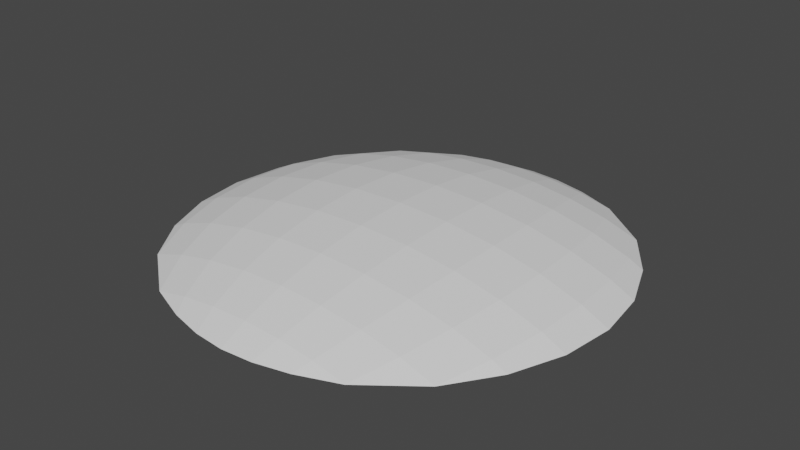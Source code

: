# Source: lens.blend  (saved by Blender 3.2.14; exported with 4.5.12 LTS)
import bpy
from mathutils import Matrix  # noqa: F401  (used for matrix-valued properties, if any)

bpy.ops.wm.read_factory_settings(use_empty=True)
scene = bpy.context.scene
scene.name = 'Scene'

# ---- collections
col_collection = bpy.data.collections.new('Collection'); scene.collection.children.link(col_collection)

# ---- world
world_world = bpy.data.worlds.new('World'); scene.world = world_world
world_world.use_nodes = True; world_world.node_tree.nodes.clear()
_N = world_world.node_tree.nodes; _L = world_world.node_tree.links
n0 = _N.new('ShaderNodeOutputWorld'); n0.name = 'World Output'; n0.location = (300, 300)
n1 = _N.new('ShaderNodeBackground'); n1.name = 'Background'; n1.location = (10, 300)
n1.inputs[0].default_value = (0.05088, 0.05088, 0.05088, 1.0)
_L.new(n1.outputs[0], n0.inputs[0])
n0.is_active_output = True
world_world.color = (0.05088, 0.05088, 0.05088)
world_world.use_sun_shadow = False
world_world.sun_shadow_jitter_overblur = 0.0

# ---- meshes
me_x = bpy.data.meshes.new('구체')
me_x.from_pydata([(1.448, 1.368, 0.0007167), (1.609, 0.9424, 0.06606), (1.708, 0.4804, 0.1063), (1.741, -1.296e-07, 0.1199), (1.708, -0.4804, 0.1063), (1.609, -0.9424, 0.06606), (1.448, -1.368, 0.0007169), (0.9675, 1.741, 0.0007168), (1.138, 1.368, 0.1041), (1.264, 0.9424, 0.181), (1.342, 0.4804, 0.2283), (1.368, -1.242e-07, 0.2442), (1.342, -0.4804, 0.2283), (1.264, -0.9424, 0.181), (1.138, -1.368, 0.1041), (0.9675, -1.741, 0.000717), (0.6664, 1.741, 0.06606), (0.7836, 1.368, 0.181), (0.8707, 0.9424, 0.2663), (0.9243, 0.4804, 0.3189), (0.9424, -1.201e-07, 0.3367), (0.9243, -0.4804, 0.3189), (0.8707, -0.9424, 0.2663), (0.7836, -1.368, 0.181), (0.6664, -1.741, 0.06606), (0.3397, 1.741, 0.1063), (0.3995, 1.368, 0.2283), (0.4439, 0.9424, 0.3189), (0.4712, 0.4804, 0.3747), (0.4804, -1.177e-07, 0.3936), (0.4712, -0.4804, 0.3747), (0.4439, -0.9424, 0.3189), (0.3995, -1.368, 0.2283), (0.3397, -1.741, 0.1063), (1.042e-07, 1.741, 0.1199), (-4.263e-08, 1.368, 0.2442), (3.076e-08, 0.9424, 0.3367), (-1.894e-07, 0.4804, 0.3936), (-6.665e-07, -1.168e-07, 0.4128), (-1.894e-07, -0.4804, 0.3936), (-2.995e-07, -0.9424, 0.3367), (-1.16e-07, -1.368, 0.2442), (1.042e-07, -1.741, 0.1199), (-0.3397, 1.741, 0.1063), (-0.3995, 1.368, 0.2283), (-0.4439, 0.9424, 0.3189), (-0.4712, 0.4804, 0.3747), (-0.4804, -1.177e-07, 0.3936), (-0.4712, -0.4804, 0.3747), (-0.4439, -0.9424, 0.3189), (-0.3995, -1.368, 0.2283), (-0.3397, -1.741, 0.1063), (-0.6664, 1.741, 0.06606), (-0.7836, 1.368, 0.181), (-0.8707, 0.9424, 0.2663), (-0.9243, 0.4804, 0.3189), (-0.9424, -1.201e-07, 0.3367), (-0.9243, -0.4804, 0.3189), (-0.8707, -0.9424, 0.2663), (-0.7836, -1.368, 0.181), (-0.6664, -1.741, 0.06606), (-0.9675, 1.741, 0.0007168), (-1.138, 1.368, 0.1041), (-1.264, 0.9424, 0.181), (-1.342, 0.4804, 0.2283), (-1.368, -1.242e-07, 0.2442), (-1.342, -0.4804, 0.2283), (-1.264, -0.9424, 0.181), (-1.138, -1.368, 0.1041), (-0.9675, -1.741, 0.0007169), (-1.448, 1.368, 0.0007167), (-1.609, 0.9424, 0.06606), (-1.708, 0.4804, 0.1063), (-1.741, -1.296e-07, 0.1199), (-1.708, -0.4804, 0.1063), (-1.609, -0.9424, 0.06606), (-1.448, -1.368, 0.0007168), (1.534, 0.8987, 0.03575), (1.629, 0.4582, 0.07412), (1.661, -1.261e-07, 0.08707), (1.629, -0.4582, 0.07412), (1.534, -0.8987, 0.03575), (1.085, 1.305, 0.07204), (1.205, 0.8987, 0.1453), (1.28, 0.4582, 0.1904), (1.305, -1.209e-07, 0.2057), (1.28, -0.4582, 0.1904), (1.205, -0.8987, 0.1453), (1.085, -1.305, 0.07204), (0.6355, 1.661, 0.03575), (0.7472, 1.305, 0.1453), (0.8303, 0.8987, 0.2267), (0.8814, 0.4582, 0.2769), (0.8987, -1.17e-07, 0.2938), (0.8814, -0.4582, 0.2769), (0.8303, -0.8987, 0.2267), (0.7472, -1.305, 0.1453), (0.6355, -1.661, 0.03575), (0.324, 1.661, 0.07412), (0.3809, 1.305, 0.1904), (0.4233, 0.8987, 0.2769), (0.4494, 0.4582, 0.3301), (0.4582, -1.146e-07, 0.3481), (0.4494, -0.4582, 0.3301), (0.4233, -0.8987, 0.2769), (0.3809, -1.305, 0.1904), (0.324, -1.661, 0.07412), (9.88e-08, 1.661, 0.08707), (-4.118e-08, 1.305, 0.2057), (2.881e-08, 0.8987, 0.2938), (-1.812e-07, 0.4582, 0.3481), (-6.361e-07, -1.138e-07, 0.3664), (-1.812e-07, -0.4582, 0.3481), (-2.861e-07, -0.8987, 0.2938), (-1.112e-07, -1.305, 0.2057), (9.88e-08, -1.661, 0.08708), (-0.324, 1.661, 0.07412), (-0.3809, 1.305, 0.1904), (-0.4233, 0.8987, 0.2769), (-0.4494, 0.4582, 0.3301), (-0.4582, -1.146e-07, 0.3481), (-0.4494, -0.4582, 0.3301), (-0.4233, -0.8987, 0.2769), (-0.3809, -1.305, 0.1904), (-0.324, -1.661, 0.07412), (-0.6355, 1.661, 0.03575), (-0.7472, 1.305, 0.1453), (-0.8303, 0.8987, 0.2267), (-0.8814, 0.4582, 0.2769), (-0.8987, -1.17e-07, 0.2938), (-0.8814, -0.4582, 0.2769), (-0.8303, -0.8987, 0.2267), (-0.7472, -1.305, 0.1453), (-0.6355, -1.661, 0.03575), (-1.085, 1.305, 0.07204), (-1.205, 0.8987, 0.1453), (-1.28, 0.4582, 0.1904), (-1.305, -1.209e-07, 0.2057), (-1.28, -0.4582, 0.1904), (-1.205, -0.8987, 0.1453), (-1.085, -1.305, 0.07204), (-1.534, 0.8987, 0.03575), (-1.629, 0.4582, 0.07412), (-1.661, -1.261e-07, 0.08707), (-1.629, -0.4582, 0.07412), (-1.534, -0.8987, 0.03575), (1.301, 1.305, -5.703e-08), (-0.8002, -1.661, 7.259e-08), (1.446, -1.132, 4.946e-08), (-0.9663, -1.565, 6.84e-08), (1.301, -1.305, 5.703e-08), (-0.8002, 1.661, -7.259e-08), (0.9663, -1.565, 6.84e-08), (-0.9663, 1.565, -6.84e-08), (-0.599, -1.739, 7.6e-08), (1.923, -0.4804, 2.1e-08), (-1.301, -1.305, 5.703e-08), (1.742, -0.9424, 4.119e-08), (0.9663, 1.565, -6.84e-08), (0.8002, 1.661, -7.259e-08), (1.449, -1.368, 5.981e-08), (-1.301, 1.305, -5.703e-08), (0.599, 1.739, -7.6e-08), (1.446, -1.371, 5.994e-08), (0.8002, -1.661, 7.259e-08), (-1.446, 1.132, -4.946e-08), (1.449, 1.368, -5.981e-08), (1.446, 1.371, -5.994e-08), (1.742, 0.9424, -4.119e-08), (-1.446, -1.132, 4.946e-08), (0.653, -1.718, 7.509e-08), (0.599, -1.739, 7.6e-08), (-1.778, -0.4582, 2.003e-08), (1.923, 0.4804, -2.1e-08), (-1.837, -1.299e-07, 5.04e-15), (-1.606, -0.8987, 3.928e-08), (0.2877, 1.813, -7.926e-08), (1.984, -1.349e-07, 5.258e-15), (0.2877, -1.813, 7.926e-08), (-1.606, 0.8987, -3.928e-08), (-5.935e-08, 1.837, -8.028e-08), (0.9696, 1.741, -7.612e-08), (0.9663, 1.743, -7.619e-08), (-1.778, 0.4582, -2.003e-08), (-5.935e-08, -1.837, 8.028e-08), (0.9696, -1.741, 7.612e-08), (-0.2877, 1.813, -7.926e-08), (-0.9696, 1.741, -7.612e-08), (-0.9663, 1.743, -7.619e-08), (-0.6988, 1.847, -8.074e-08), (-0.599, 1.739, -7.6e-08), (-0.653, 1.718, -7.509e-08), (-0.599, 1.886, -8.244e-08), (-0.2877, -1.813, 7.926e-08), (0.9663, -1.743, 7.619e-08), (-0.2877, 1.96, -8.569e-08), (0.2877, 1.96, -8.569e-08), (-1.136e-07, 1.984, -8.671e-08), (0.599, 1.886, -8.244e-08), (1.446, 1.132, -4.946e-08), (1.778, -0.4582, 2.003e-08), (-1.136e-07, -1.984, 8.671e-08), (1.778, 0.4582, -2.003e-08), (0.6988, -1.847, 8.074e-08), (1.837, -1.299e-07, 5.04e-15), (-0.2877, -1.96, 8.569e-08), (0.599, -1.886, 8.244e-08), (1.606, -0.8987, 3.928e-08), (1.606, 0.8987, -3.928e-08), (-1.449, 1.368, -5.981e-08), (-0.599, -1.886, 8.244e-08), (0.2877, -1.96, 8.569e-08), (-1.742, 0.9424, -4.119e-08), (-1.923, 0.4804, -2.1e-08), (-1.984, -1.349e-07, 5.258e-15), (-0.9663, -1.743, 7.619e-08), (-0.9696, -1.741, 7.612e-08), (-1.446, -1.371, 5.994e-08), (-1.446, 1.371, -5.994e-08), (-1.923, -0.4804, 2.1e-08), (-1.742, -0.9424, 4.119e-08), (-1.449, -1.368, 5.981e-08)], [], [(4, 5, 157, 155), (5, 6, 160, 157), (160, 6, 163), (0, 166, 167), (0, 1, 168, 166), (1, 2, 173, 168), (2, 3, 177, 173), (3, 4, 155, 177), (1, 0, 8, 9), (2, 1, 9, 10), (3, 2, 10, 11), (4, 3, 11, 12), (5, 4, 12, 13), (6, 5, 13, 14), (7, 181, 182), (163, 6, 14, 15, 185), (0, 167, 181, 7, 8), (15, 194, 185), (13, 12, 21, 22), (14, 13, 22, 23), (16, 7, 182, 198), (15, 14, 23, 24), (8, 7, 16, 17), (15, 24, 206, 203, 194), (9, 8, 17, 18), (10, 9, 18, 19), (11, 10, 19, 20), (12, 11, 20, 21), (19, 18, 27, 28), (20, 19, 28, 29), (21, 20, 29, 30), (22, 21, 30, 31), (23, 22, 31, 32), (25, 16, 198, 196), (24, 23, 32, 33), (17, 16, 25, 26), (24, 33, 211, 206), (18, 17, 26, 27), (32, 31, 40, 41), (34, 25, 196, 197), (33, 32, 41, 42), (26, 25, 34, 35), (33, 42, 201, 211), (27, 26, 35, 36), (28, 27, 36, 37), (29, 28, 37, 38), (30, 29, 38, 39), (31, 30, 39, 40), (37, 36, 45, 46), (38, 37, 46, 47), (39, 38, 47, 48), (40, 39, 48, 49), (41, 40, 49, 50), (195, 43, 34, 197), (42, 41, 50, 51), (35, 34, 43, 44), (42, 51, 205, 201), (36, 35, 44, 45), (50, 49, 58, 59), (192, 52, 43, 195), (51, 50, 59, 60), (44, 43, 52, 53), (51, 60, 210, 205), (45, 44, 53, 54), (46, 45, 54, 55), (47, 46, 55, 56), (48, 47, 56, 57), (49, 48, 57, 58), (56, 55, 64, 65), (57, 56, 65, 66), (58, 57, 66, 67), (59, 58, 67, 68), (188, 61, 52, 192, 189), (60, 59, 68, 69), (53, 52, 61, 62), (60, 69, 215, 210), (54, 53, 62, 63), (55, 54, 63, 64), (69, 68, 76, 217, 216), (218, 70, 62, 61, 187), (69, 216, 215), (63, 62, 70, 71), (64, 63, 71, 72), (65, 64, 72, 73), (66, 65, 73, 74), (67, 66, 74, 75), (68, 67, 75, 76), (61, 188, 187), (74, 73, 214, 219), (75, 74, 219, 220), (76, 75, 220, 221), (76, 221, 217), (70, 218, 209), (71, 70, 209, 212), (72, 71, 212, 213), (73, 72, 213, 214), (81, 80, 200, 207), (81, 207, 148), (77, 199, 208), (202, 78, 77, 208), (204, 79, 78, 202), (80, 79, 204, 200), (77, 83, 82, 146, 199), (77, 78, 84, 83), (78, 79, 85, 84), (85, 79, 80, 86), (86, 80, 81, 87), (88, 87, 81, 148, 150), (88, 150, 152), (146, 82, 158), (94, 86, 87, 95), (95, 87, 88, 96), (159, 89, 162), (96, 88, 152, 164, 97), (82, 90, 89, 159, 158), (97, 164, 170, 171), (82, 83, 91, 90), (83, 84, 92, 91), (84, 85, 93, 92), (93, 85, 86, 94), (91, 92, 101, 100), (92, 93, 102, 101), (102, 93, 94, 103), (103, 94, 95, 104), (104, 95, 96, 105), (89, 98, 176, 162), (105, 96, 97, 106), (89, 90, 99, 98), (106, 97, 171, 178), (90, 91, 100, 99), (113, 104, 105, 114), (98, 107, 180, 176), (114, 105, 106, 115), (98, 99, 108, 107), (115, 106, 178, 184), (99, 100, 109, 108), (100, 101, 110, 109), (102, 111, 110, 101), (103, 112, 111, 102), (112, 103, 104, 113), (118, 109, 110, 119), (111, 120, 119, 110), (112, 121, 120, 111), (121, 112, 113, 122), (113, 114, 123, 122), (107, 116, 186, 180), (114, 115, 124, 123), (116, 107, 108, 117), (193, 124, 115, 184), (108, 109, 118, 117), (122, 123, 132, 131), (116, 125, 190, 186), (123, 124, 133, 132), (125, 116, 117, 126), (154, 133, 124, 193), (126, 117, 118, 127), (127, 118, 119, 128), (128, 119, 120, 129), (120, 121, 130, 129), (121, 122, 131, 130), (136, 128, 129, 137), (129, 130, 138, 137), (130, 131, 139, 138), (131, 132, 140, 139), (125, 151, 191, 190), (140, 132, 133, 147, 149), (151, 125, 126, 134, 153), (133, 154, 147), (134, 126, 127, 135), (135, 127, 128, 136), (140, 149, 156), (134, 161, 153), (134, 135, 141, 165, 161), (141, 135, 136, 142), (142, 136, 137, 143), (137, 138, 144, 143), (138, 139, 145, 144), (145, 139, 140, 156, 169), (143, 144, 172, 174), (144, 145, 175, 172), (145, 169, 175), (141, 179, 165), (141, 142, 183, 179), (142, 143, 174, 183), (189, 191, 151, 153, 161, 165, 179, 183, 174, 172, 175, 169, 156, 149, 147, 154, 193, 184, 178, 171, 170, 203, 206, 211, 201, 205, 210, 215, 216, 217, 221, 220, 219, 214, 213, 212, 209, 218, 187, 188), (181, 167, 166, 168, 173, 177, 155, 157, 160, 163, 185, 194, 203, 170, 164, 152, 150, 148, 207, 200, 204, 202, 208, 199, 146, 158, 159, 162, 176, 180, 186, 190, 191, 189, 192, 195, 197, 196, 198, 182)])
_uv = me_x.uv_layers.new(name='UV 맵')
_uv.uv.foreach_set('vector', [0.375, 0.4375, 0.375, 0.375, 0.3897, 0.375, 0.3974, 0.4375, 0.375, 0.375, 0.375, 0.3125, 0.3752, 0.3125, 0.3897, 0.375, 0.3752, 0.3125, 0.375, 0.3125, 0.375, 0.312, 0.375, 0.6875, 0.3752, 0.6875, 0.375, 0.688, 0.375, 0.6875, 0.375, 0.625, 0.3897, 0.625, 0.3752, 0.6875, 0.375, 0.625, 0.375, 0.5625, 0.3974, 0.5625, 0.3897, 0.625, 0.375, 0.5625, 0.375, 0.5, 0.3997, 0.5, 0.3974, 0.5625, 0.375, 0.5, 0.375, 0.4375, 0.3974, 0.4375, 0.3997, 0.5, 0.375, 0.625, 0.375, 0.6875, 0.3438, 0.6875, 0.3438, 0.625, 0.375, 0.5625, 0.375, 0.625, 0.3438, 0.625, 0.3438, 0.5625, 0.375, 0.5, 0.375, 0.5625, 0.3438, 0.5625, 0.3437, 0.5, 0.375, 0.4375, 0.375, 0.5, 0.3437, 0.5, 0.3438, 0.4375, 0.375, 0.375, 0.375, 0.4375, 0.3438, 0.4375, 0.3438, 0.375, 0.375, 0.3125, 0.375, 0.375, 0.3438, 0.375, 0.3438, 0.3125, 0.3438, 0.75, 0.344, 0.75, 0.3438, 0.7504, 0.375, 0.312, 0.375, 0.3125, 0.3438, 0.3125, 0.3438, 0.25, 0.344, 0.25, 0.375, 0.6875, 0.375, 0.688, 0.344, 0.75, 0.3438, 0.75, 0.3438, 0.6875, 0.3438, 0.25, 0.3438, 0.2496, 0.344, 0.25, 0.3438, 0.375, 0.3438, 0.4375, 0.3125, 0.4375, 0.3125, 0.375, 0.3438, 0.3125, 0.3438, 0.375, 0.3125, 0.375, 0.3125, 0.3125, 0.3125, 0.75, 0.3438, 0.75, 0.3438, 0.7504, 0.3125, 0.7795, 0.3438, 0.25, 0.3438, 0.3125, 0.3125, 0.3125, 0.3125, 0.25, 0.3438, 0.6875, 0.3438, 0.75, 0.3125, 0.75, 0.3125, 0.6875, 0.3438, 0.25, 0.3125, 0.25, 0.3125, 0.2205, 0.3217, 0.2284, 0.3438, 0.2496, 0.3438, 0.625, 0.3438, 0.6875, 0.3125, 0.6875, 0.3125, 0.625, 0.3438, 0.5625, 0.3438, 0.625, 0.3125, 0.625, 0.3125, 0.5625, 0.3437, 0.5, 0.3438, 0.5625, 0.3125, 0.5625, 0.3125, 0.5, 0.3438, 0.4375, 0.3437, 0.5, 0.3125, 0.5, 0.3125, 0.4375, 0.3125, 0.5625, 0.3125, 0.625, 0.2812, 0.625, 0.2812, 0.5625, 0.3125, 0.5, 0.3125, 0.5625, 0.2812, 0.5625, 0.2812, 0.5, 0.3125, 0.4375, 0.3125, 0.5, 0.2812, 0.5, 0.2812, 0.4375, 0.3125, 0.375, 0.3125, 0.4375, 0.2812, 0.4375, 0.2812, 0.375, 0.3125, 0.3125, 0.3125, 0.375, 0.2812, 0.375, 0.2812, 0.3125, 0.2812, 0.75, 0.3125, 0.75, 0.3125, 0.7795, 0.2812, 0.7947, 0.3125, 0.25, 0.3125, 0.3125, 0.2812, 0.3125, 0.2812, 0.25, 0.3125, 0.6875, 0.3125, 0.75, 0.2812, 0.75, 0.2812, 0.6875, 0.3125, 0.25, 0.2812, 0.25, 0.2812, 0.2053, 0.3125, 0.2205, 0.3125, 0.625, 0.3125, 0.6875, 0.2812, 0.6875, 0.2812, 0.625, 0.2812, 0.3125, 0.2812, 0.375, 0.25, 0.375, 0.25, 0.3125, 0.25, 0.75, 0.2812, 0.75, 0.2812, 0.7947, 0.25, 0.7994, 0.2812, 0.25, 0.2812, 0.3125, 0.25, 0.3125, 0.25, 0.25, 0.2812, 0.6875, 0.2812, 0.75, 0.25, 0.75, 0.25, 0.6875, 0.2812, 0.25, 0.25, 0.25, 0.25, 0.2006, 0.2812, 0.2053, 0.2812, 0.625, 0.2812, 0.6875, 0.25, 0.6875, 0.25, 0.625, 0.2812, 0.5625, 0.2812, 0.625, 0.25, 0.625, 0.25, 0.5625, 0.2812, 0.5, 0.2812, 0.5625, 0.25, 0.5625, 0.25, 0.5, 0.2812, 0.4375, 0.2812, 0.5, 0.25, 0.5, 0.25, 0.4375, 0.2812, 0.375, 0.2812, 0.4375, 0.25, 0.4375, 0.25, 0.375, 0.25, 0.5625, 0.25, 0.625, 0.2188, 0.625, 0.2188, 0.5625, 0.25, 0.5, 0.25, 0.5625, 0.2188, 0.5625, 0.2187, 0.5, 0.25, 0.4375, 0.25, 0.5, 0.2187, 0.5, 0.2188, 0.4375, 0.25, 0.375, 0.25, 0.4375, 0.2188, 0.4375, 0.2188, 0.375, 0.25, 0.3125, 0.25, 0.375, 0.2188, 0.375, 0.2188, 0.3125, 0.2188, 0.7947, 0.2188, 0.75, 0.25, 0.75, 0.25, 0.7994, 0.25, 0.25, 0.25, 0.3125, 0.2188, 0.3125, 0.2188, 0.25, 0.25, 0.6875, 0.25, 0.75, 0.2188, 0.75, 0.2188, 0.6875, 0.25, 0.25, 0.2188, 0.25, 0.2188, 0.2053, 0.25, 0.2006, 0.25, 0.625, 0.25, 0.6875, 0.2188, 0.6875, 0.2188, 0.625, 0.2188, 0.3125, 0.2188, 0.375, 0.1875, 0.375, 0.1875, 0.3125, 0.1875, 0.7795, 0.1875, 0.75, 0.2188, 0.75, 0.2188, 0.7947, 0.2188, 0.25, 0.2188, 0.3125, 0.1875, 0.3125, 0.1875, 0.25, 0.2188, 0.6875, 0.2188, 0.75, 0.1875, 0.75, 0.1875, 0.6875, 0.2188, 0.25, 0.1875, 0.25, 0.1875, 0.2205, 0.2188, 0.2053, 0.2188, 0.625, 0.2188, 0.6875, 0.1875, 0.6875, 0.1875, 0.625, 0.2188, 0.5625, 0.2188, 0.625, 0.1875, 0.625, 0.1875, 0.5625, 0.2187, 0.5, 0.2188, 0.5625, 0.1875, 0.5625, 0.1875, 0.5, 0.2188, 0.4375, 0.2187, 0.5, 0.1875, 0.5, 0.1875, 0.4375, 0.2188, 0.375, 0.2188, 0.4375, 0.1875, 0.4375, 0.1875, 0.375, 0.1875, 0.5, 0.1875, 0.5625, 0.1562, 0.5625, 0.1562, 0.5, 0.1875, 0.4375, 0.1875, 0.5, 0.1562, 0.5, 0.1562, 0.4375, 0.1875, 0.375, 0.1875, 0.4375, 0.1562, 0.4375, 0.1562, 0.375, 0.1875, 0.3125, 0.1875, 0.375, 0.1562, 0.375, 0.1563, 0.3125, 0.1563, 0.7504, 0.1563, 0.75, 0.1875, 0.75, 0.1875, 0.7795, 0.1783, 0.7716, 0.1875, 0.25, 0.1875, 0.3125, 0.1563, 0.3125, 0.1563, 0.25, 0.1875, 0.6875, 0.1875, 0.75, 0.1563, 0.75, 0.1563, 0.6875, 0.1875, 0.25, 0.1563, 0.25, 0.1563, 0.2496, 0.1875, 0.2205, 0.1875, 0.625, 0.1875, 0.6875, 0.1563, 0.6875, 0.1563, 0.625, 0.1875, 0.5625, 0.1875, 0.625, 0.1563, 0.625, 0.1562, 0.5625, 0.1563, 0.25, 0.1563, 0.3125, 0.125, 0.3125, 0.125, 0.312, 0.156, 0.25, 0.125, 0.688, 0.125, 0.6875, 0.1563, 0.6875, 0.1563, 0.75, 0.156, 0.75, 0.1563, 0.25, 0.156, 0.25, 0.1563, 0.2496, 0.1563, 0.625, 0.1563, 0.6875, 0.125, 0.6875, 0.125, 0.625, 0.1562, 0.5625, 0.1563, 0.625, 0.125, 0.625, 0.125, 0.5625, 0.1562, 0.5, 0.1562, 0.5625, 0.125, 0.5625, 0.125, 0.5, 0.1562, 0.4375, 0.1562, 0.5, 0.125, 0.5, 0.125, 0.4375, 0.1562, 0.375, 0.1562, 0.4375, 0.125, 0.4375, 0.125, 0.375, 0.1563, 0.3125, 0.1562, 0.375, 0.125, 0.375, 0.125, 0.3125, 0.1563, 0.75, 0.1563, 0.7504, 0.156, 0.75, 0.125, 0.4375, 0.125, 0.5, 0.1003, 0.5, 0.1026, 0.4375, 0.125, 0.375, 0.125, 0.4375, 0.1026, 0.4375, 0.1103, 0.375, 0.125, 0.3125, 0.125, 0.375, 0.1103, 0.375, 0.1248, 0.3125, 0.125, 0.3125, 0.1248, 0.3125, 0.125, 0.312, 0.125, 0.6875, 0.125, 0.688, 0.1248, 0.6875, 0.125, 0.625, 0.125, 0.6875, 0.1248, 0.6875, 0.1103, 0.625, 0.125, 0.5625, 0.125, 0.625, 0.1103, 0.625, 0.1026, 0.5625, 0.125, 0.5, 0.125, 0.5625, 0.1026, 0.5625, 0.1003, 0.5, 0.375, 0.375, 0.375, 0.4375, 0.3913, 0.4375, 0.3834, 0.375, 0.375, 0.375, 0.3834, 0.375, 0.375, 0.3391, 0.375, 0.625, 0.375, 0.6609, 0.3834, 0.625, 0.3913, 0.5625, 0.375, 0.5625, 0.375, 0.625, 0.3834, 0.625, 0.3938, 0.5, 0.375, 0.5, 0.375, 0.5625, 0.3913, 0.5625, 0.375, 0.4375, 0.375, 0.5, 0.3938, 0.5, 0.3913, 0.4375, 0.375, 0.625, 0.3438, 0.625, 0.3438, 0.6875, 0.3666, 0.6875, 0.375, 0.6609, 0.375, 0.625, 0.375, 0.5625, 0.3438, 0.5625, 0.3438, 0.625, 0.375, 0.5625, 0.375, 0.5, 0.3437, 0.5, 0.3438, 0.5625, 0.3437, 0.5, 0.375, 0.5, 0.375, 0.4375, 0.3438, 0.4375, 0.3438, 0.4375, 0.375, 0.4375, 0.375, 0.375, 0.3438, 0.375, 0.3438, 0.3125, 0.3438, 0.375, 0.375, 0.375, 0.375, 0.3391, 0.3666, 0.3125, 0.3438, 0.3125, 0.3666, 0.3125, 0.3438, 0.2668, 0.3666, 0.6875, 0.3438, 0.6875, 0.3438, 0.7332, 0.3125, 0.4375, 0.3438, 0.4375, 0.3438, 0.375, 0.3125, 0.375, 0.3125, 0.375, 0.3438, 0.375, 0.3438, 0.3125, 0.3125, 0.3125, 0.3304, 0.75, 0.3125, 0.75, 0.3125, 0.7667, 0.3125, 0.3125, 0.3438, 0.3125, 0.3438, 0.2668, 0.3304, 0.25, 0.3125, 0.25, 0.3438, 0.6875, 0.3125, 0.6875, 0.3125, 0.75, 0.3304, 0.75, 0.3438, 0.7332, 0.3125, 0.25, 0.3304, 0.25, 0.3176, 0.2378, 0.3125, 0.2333, 0.3438, 0.6875, 0.3438, 0.625, 0.3125, 0.625, 0.3125, 0.6875, 0.3438, 0.625, 0.3438, 0.5625, 0.3125, 0.5625, 0.3125, 0.625, 0.3438, 0.5625, 0.3437, 0.5, 0.3125, 0.5, 0.3125, 0.5625, 0.3125, 0.5, 0.3437, 0.5, 0.3438, 0.4375, 0.3125, 0.4375, 0.3125, 0.625, 0.3125, 0.5625, 0.2812, 0.5625, 0.2812, 0.625, 0.3125, 0.5625, 0.3125, 0.5, 0.2812, 0.5, 0.2812, 0.5625, 0.2812, 0.5, 0.3125, 0.5, 0.3125, 0.4375, 0.2812, 0.4375, 0.2812, 0.4375, 0.3125, 0.4375, 0.3125, 0.375, 0.2812, 0.375, 0.2812, 0.375, 0.3125, 0.375, 0.3125, 0.3125, 0.2812, 0.3125, 0.3125, 0.75, 0.2812, 0.75, 0.2812, 0.7827, 0.3125, 0.7667, 0.2812, 0.3125, 0.3125, 0.3125, 0.3125, 0.25, 0.2812, 0.25, 0.3125, 0.75, 0.3125, 0.6875, 0.2812, 0.6875, 0.2812, 0.75, 0.2812, 0.25, 0.3125, 0.25, 0.3125, 0.2333, 0.2812, 0.2173, 0.3125, 0.6875, 0.3125, 0.625, 0.2812, 0.625, 0.2812, 0.6875, 0.25, 0.375, 0.2812, 0.375, 0.2812, 0.3125, 0.25, 0.3125, 0.2812, 0.75, 0.25, 0.75, 0.25, 0.7877, 0.2812, 0.7827, 0.25, 0.3125, 0.2812, 0.3125, 0.2812, 0.25, 0.25, 0.25, 0.2812, 0.75, 0.2812, 0.6875, 0.25, 0.6875, 0.25, 0.75, 0.25, 0.25, 0.2812, 0.25, 0.2812, 0.2173, 0.25, 0.2123, 0.2812, 0.6875, 0.2812, 0.625, 0.25, 0.625, 0.25, 0.6875, 0.2812, 0.625, 0.2812, 0.5625, 0.25, 0.5625, 0.25, 0.625, 0.2812, 0.5, 0.25, 0.5, 0.25, 0.5625, 0.2812, 0.5625, 0.2812, 0.4375, 0.25, 0.4375, 0.25, 0.5, 0.2812, 0.5, 0.25, 0.4375, 0.2812, 0.4375, 0.2812, 0.375, 0.25, 0.375, 0.2188, 0.625, 0.25, 0.625, 0.25, 0.5625, 0.2188, 0.5625, 0.25, 0.5, 0.2187, 0.5, 0.2188, 0.5625, 0.25, 0.5625, 0.25, 0.4375, 0.2188, 0.4375, 0.2187, 0.5, 0.25, 0.5, 0.2188, 0.4375, 0.25, 0.4375, 0.25, 0.375, 0.2188, 0.375, 0.25, 0.375, 0.25, 0.3125, 0.2188, 0.3125, 0.2188, 0.375, 0.25, 0.75, 0.2188, 0.75, 0.2188, 0.7827, 0.25, 0.7877, 0.25, 0.3125, 0.25, 0.25, 0.2188, 0.25, 0.2188, 0.3125, 0.2188, 0.75, 0.25, 0.75, 0.25, 0.6875, 0.2188, 0.6875, 0.2188, 0.2173, 0.2188, 0.25, 0.25, 0.25, 0.25, 0.2123, 0.25, 0.6875, 0.25, 0.625, 0.2188, 0.625, 0.2188, 0.6875, 0.2188, 0.375, 0.2188, 0.3125, 0.1875, 0.3125, 0.1875, 0.375, 0.2188, 0.75, 0.1875, 0.75, 0.1875, 0.7667, 0.2188, 0.7827, 0.2188, 0.3125, 0.2188, 0.25, 0.1875, 0.25, 0.1875, 0.3125, 0.1875, 0.75, 0.2188, 0.75, 0.2188, 0.6875, 0.1875, 0.6875, 0.1875, 0.2333, 0.1875, 0.25, 0.2188, 0.25, 0.2188, 0.2173, 0.1875, 0.6875, 0.2188, 0.6875, 0.2188, 0.625, 0.1875, 0.625, 0.1875, 0.625, 0.2188, 0.625, 0.2188, 0.5625, 0.1875, 0.5625, 0.1875, 0.5625, 0.2188, 0.5625, 0.2187, 0.5, 0.1875, 0.5, 0.2187, 0.5, 0.2188, 0.4375, 0.1875, 0.4375, 0.1875, 0.5, 0.2188, 0.4375, 0.2188, 0.375, 0.1875, 0.375, 0.1875, 0.4375, 0.1562, 0.5625, 0.1875, 0.5625, 0.1875, 0.5, 0.1562, 0.5, 0.1875, 0.5, 0.1875, 0.4375, 0.1562, 0.4375, 0.1562, 0.5, 0.1875, 0.4375, 0.1875, 0.375, 0.1562, 0.375, 0.1562, 0.4375, 0.1875, 0.375, 0.1875, 0.3125, 0.1563, 0.3125, 0.1562, 0.375, 0.1875, 0.75, 0.1696, 0.75, 0.1824, 0.7622, 0.1875, 0.7667, 0.1563, 0.3125, 0.1875, 0.3125, 0.1875, 0.25, 0.1696, 0.25, 0.1563, 0.2668, 0.1696, 0.75, 0.1875, 0.75, 0.1875, 0.6875, 0.1563, 0.6875, 0.1563, 0.7332, 0.1875, 0.25, 0.1875, 0.2333, 0.1696, 0.25, 0.1563, 0.6875, 0.1875, 0.6875, 0.1875, 0.625, 0.1563, 0.625, 0.1563, 0.625, 0.1875, 0.625, 0.1875, 0.5625, 0.1562, 0.5625, 0.1563, 0.3125, 0.1563, 0.2668, 0.1334, 0.3125, 0.1563, 0.6875, 0.1334, 0.6875, 0.1563, 0.7332, 0.1563, 0.6875, 0.1563, 0.625, 0.125, 0.625, 0.125, 0.6609, 0.1334, 0.6875, 0.125, 0.625, 0.1563, 0.625, 0.1562, 0.5625, 0.125, 0.5625, 0.125, 0.5625, 0.1562, 0.5625, 0.1562, 0.5, 0.125, 0.5, 0.1562, 0.5, 0.1562, 0.4375, 0.125, 0.4375, 0.125, 0.5, 0.1562, 0.4375, 0.1562, 0.375, 0.125, 0.375, 0.125, 0.4375, 0.125, 0.375, 0.1562, 0.375, 0.1563, 0.3125, 0.1334, 0.3125, 0.125, 0.3391, 0.125, 0.5, 0.125, 0.4375, 0.1087, 0.4375, 0.1062, 0.5, 0.125, 0.4375, 0.125, 0.375, 0.1166, 0.375, 0.1087, 0.4375, 0.125, 0.375, 0.125, 0.3391, 0.1166, 0.375, 0.125, 0.625, 0.1166, 0.625, 0.125, 0.6609, 0.125, 0.625, 0.125, 0.5625, 0.1087, 0.5625, 0.1166, 0.625, 0.125, 0.5625, 0.125, 0.5, 0.1062, 0.5, 0.1087, 0.5625, 0.5938, 0.9105, 0.5872, 0.9081, 0.5843, 0.9156, 0.5794, 0.924, 0.5662, 0.941, 0.5574, 0.9484, 0.5456, 0.9565, 0.5233, 0.9653, 0.5, 0.9682, 0.4767, 0.9653, 0.4544, 0.9565, 0.4426, 0.9484, 0.4338, 0.941, 0.4206, 0.924, 0.4157, 0.9156, 0.4117, 0.9054, 0.408, 0.8896, 0.4068, 0.875, 0.408, 0.8604, 0.4117, 0.8446, 0.4128, 0.8419, 0.4062, 0.8395, 0.4043, 0.8446, 0.4005, 0.8604, 0.3993, 0.875, 0.4005, 0.8896, 0.4043, 0.9054, 0.4115, 0.924, 0.4116, 0.9242, 0.4304, 0.9484, 0.4306, 0.9486, 0.4522, 0.9634, 0.4756, 0.9726, 0.5, 0.9757, 0.5244, 0.9726, 0.5478, 0.9634, 0.5694, 0.9486, 0.5696, 0.9484, 0.5884, 0.9242, 0.5885, 0.924, 0.5884, 0.8258, 0.5696, 0.8016, 0.5694, 0.8014, 0.5478, 0.7866, 0.5244, 0.7774, 0.5, 0.7743, 0.4756, 0.7774, 0.4522, 0.7866, 0.4306, 0.8014, 0.4304, 0.8016, 0.4116, 0.8258, 0.4115, 0.826, 0.4062, 0.8395, 0.4128, 0.8419, 0.4157, 0.8344, 0.4206, 0.826, 0.4338, 0.809, 0.4426, 0.8016, 0.4544, 0.7935, 0.4767, 0.7847, 0.5, 0.7818, 0.5233, 0.7847, 0.5456, 0.7935, 0.5574, 0.8016, 0.5662, 0.809, 0.5794, 0.826, 0.5843, 0.8344, 0.5883, 0.8446, 0.592, 0.8604, 0.5932, 0.875, 0.592, 0.8896, 0.5883, 0.9054, 0.5872, 0.9081, 0.5938, 0.9105, 0.5957, 0.9054, 0.5995, 0.8896, 0.6007, 0.875, 0.5995, 0.8604, 0.5957, 0.8446, 0.5885, 0.826])
me_x.use_remesh_fix_poles = True
me_x.use_remesh_preserve_attributes = False
me_x.update()

# ---- objects
ob_lens = bpy.data.objects.new('lens', me_x)

# ---- transforms, parenting, visibility, modifiers, constraints
ob_lens.location = (0.0, 0.0, 0.0)
ob_lens.delta_location = (4.564e-09, -0.1106, 8.86e-09)

# ---- collection membership
col_collection.objects.link(ob_lens)

# ---- scene / render settings (as saved in the file)
scene.frame_start = 1; scene.frame_end = 250; scene.frame_set(1)
scene.render.engine = 'BLENDER_EEVEE_NEXT'
scene.cycles.use_denoising = False
scene.cycles.samples = 128
scene.cycles.sampling_pattern = 'TABULATED_SOBOL'
scene.cycles.use_adaptive_sampling = False
scene.cycles.use_light_tree = False
scene.view_settings.view_transform = 'Filmic'
bpy.context.view_layer.update()

# ---- added for rendering (the .blend has no active camera and no usable light): camera, sun
cam_auto = bpy.data.cameras.new('AutoCamera')
cam_auto.lens = 50.0
cam_auto.sensor_width = 36.0
cam_auto.clip_end = 1000.0
ob_auto_camera = bpy.data.objects.new('AutoCamera', cam_auto)
scene.collection.objects.link(ob_auto_camera)
ob_auto_camera.location = (5.20519, -6.35679, 4.37055)
ob_auto_camera.rotation_euler = (1.09748, -7.21219e-08, 0.694738)
scene.camera = ob_auto_camera
light_auto_sun = bpy.data.lights.new('AutoSun', 'SUN')
light_auto_sun.energy = 3.0
light_auto_sun.angle = 0.0523599
ob_auto_sun = bpy.data.objects.new('AutoSun', light_auto_sun)
scene.collection.objects.link(ob_auto_sun)
ob_auto_sun.rotation_euler = (0.872665, 0.174533, 0.523599)
bpy.context.view_layer.update()
